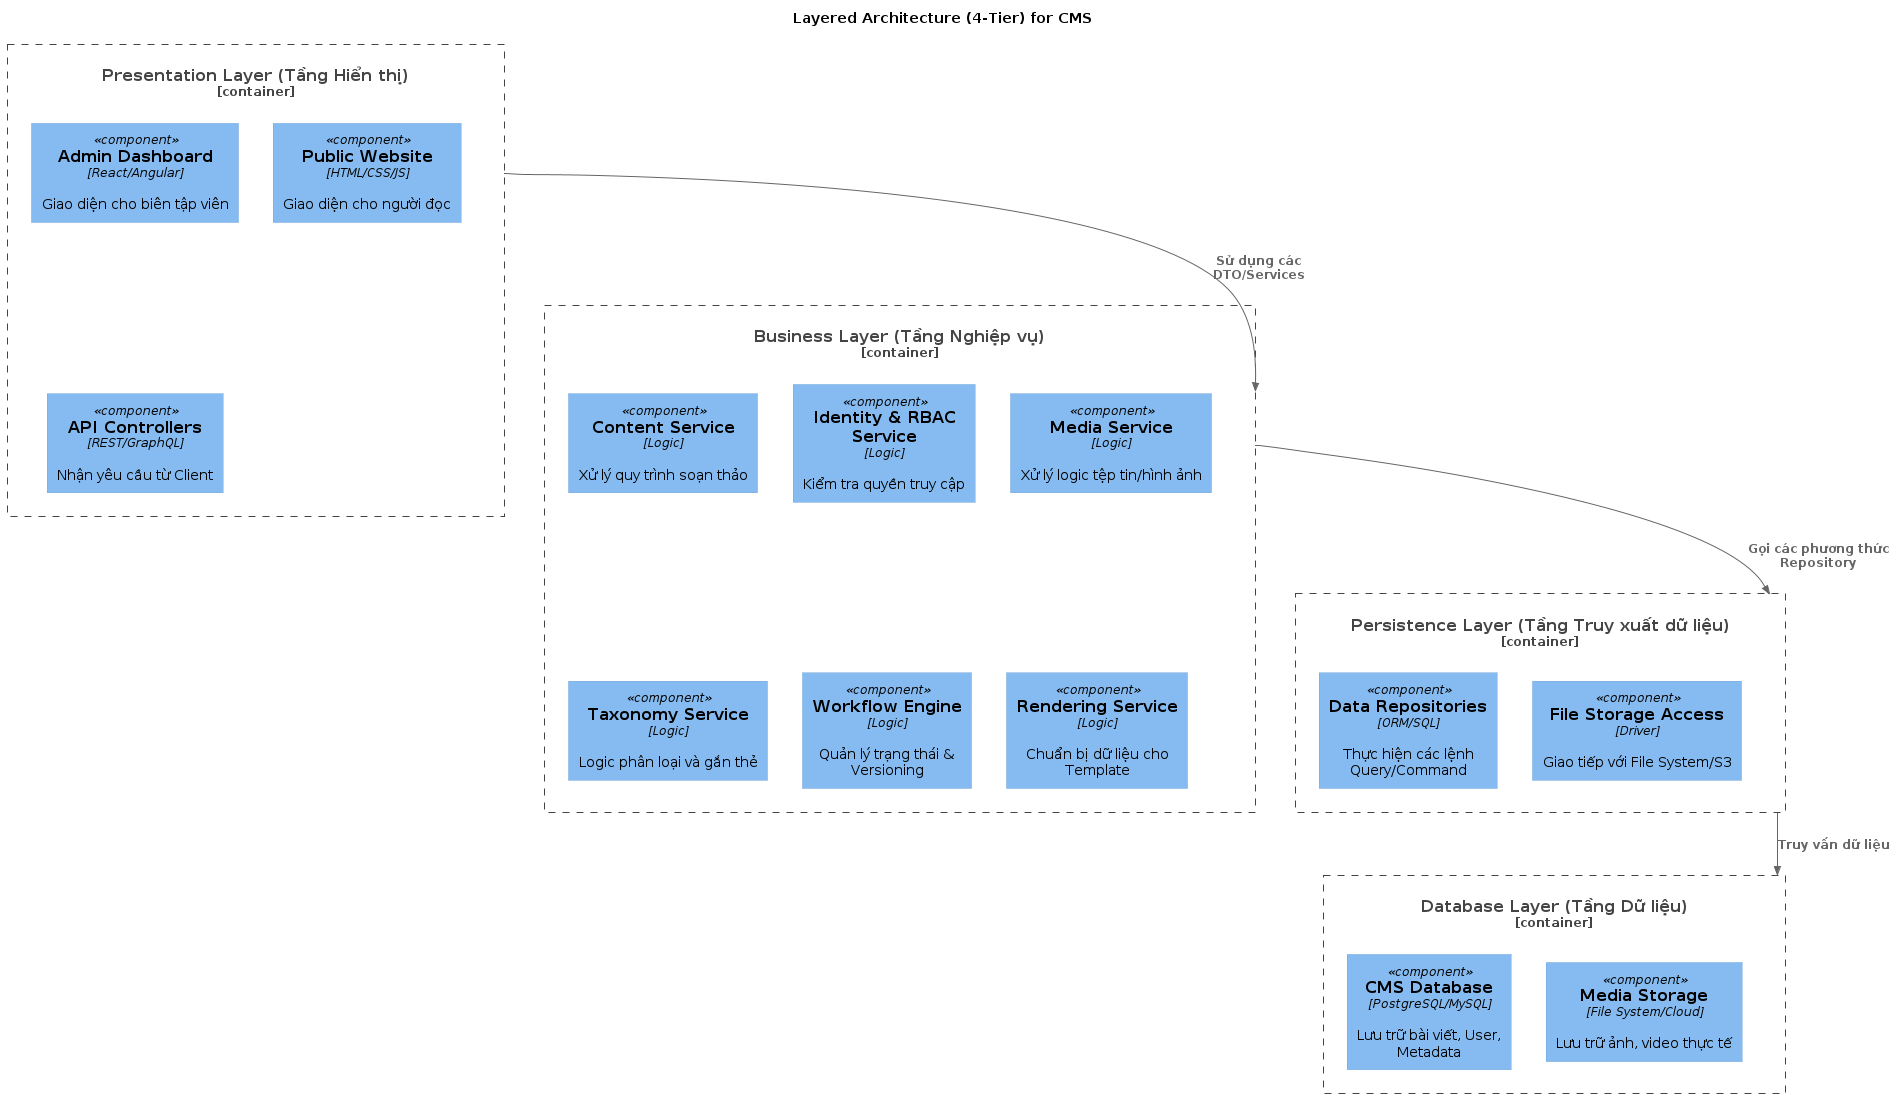

The diagram above was rendered by PlantUML. Its source (embedded in the PNG):
@startuml
!include https://raw.githubusercontent.com/plantuml-stdlib/C4-PlantUML/master/C4_Component.puml

LAYOUT_TOP_DOWN()
title Layered Architecture (4-Tier) for CMS

Container_Boundary(presentation, "Presentation Layer (Tầng Hiển thị)") {
    Component(admin_web, "Admin Dashboard", "React/Angular", "Giao diện cho biên tập viên")
    Component(public_site, "Public Website", "HTML/CSS/JS", "Giao diện cho người đọc")
    Component(api_ctrl, "API Controllers", "REST/GraphQL", "Nhận yêu cầu từ Client")
}

Container_Boundary(business, "Business Layer (Tầng Nghiệp vụ)") {
    Component(content_svc, "Content Service", "Logic", "Xử lý quy trình soạn thảo")
    Component(auth_svc, "Identity & RBAC Service", "Logic", "Kiểm tra quyền truy cập")
    Component(media_svc, "Media Service", "Logic", "Xử lý logic tệp tin/hình ảnh")
    Component(taxo_svc, "Taxonomy Service", "Logic", "Logic phân loại và gắn thẻ")
    Component(workflow_svc, "Workflow Engine", "Logic", "Quản lý trạng thái & Versioning")
    Component(render_svc, "Rendering Service", "Logic", "Chuẩn bị dữ liệu cho Template")
}

Container_Boundary(persistence, "Persistence Layer (Tầng Truy xuất dữ liệu)") {
    Component(repo, "Data Repositories", "ORM/SQL", "Thực hiện các lệnh Query/Command")
    Component(file_access, "File Storage Access", "Driver", "Giao tiếp với File System/S3")
}

Container_Boundary(database, "Database Layer (Tầng Dữ liệu)") {
    Component(db, "CMS Database", "PostgreSQL/MySQL", "Lưu trữ bài viết, User, Metadata")
    Component(storage, "Media Storage", "File System/Cloud", "Lưu trữ ảnh, video thực tế")
}

' Mối quan hệ giữa các tầng (Tightly Coupled)
Rel(presentation, business, "Sử dụng các DTO/Services")
Rel(business, persistence, "Gọi các phương thức Repository")
Rel(persistence, database, "Truy vấn dữ liệu")
@enduml